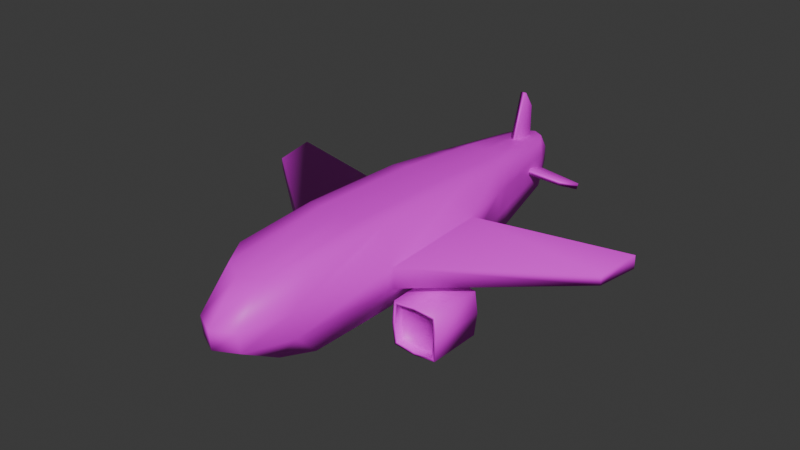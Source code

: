 # Source: Aviao2.blend  (saved by Blender 4.4.32; exported with 4.5.12 LTS)
import bpy
from mathutils import Matrix  # noqa: F401  (used for matrix-valued properties, if any)

bpy.ops.wm.read_factory_settings(use_empty=True)
scene = bpy.context.scene
scene.name = 'Scene'

# ---- collections
col_collection = bpy.data.collections.new('Collection'); scene.collection.children.link(col_collection)

# ---- images (referenced by path relative to the original .blend; pixels are not part of the script)
import os
ASSET_DIR = os.environ.get("B2B_ASSET_DIR", "")  # directory of the original .blend (textures are referenced by path, not embedded)
HERE = os.path.dirname(os.path.abspath(__file__))  # packed textures are extracted next to this script under _unpacked/

def load_image(name, relpath, width, height, colorspace="sRGB"):
    """Load a texture the original file referenced (path relative to the .blend, or extracted next to this script)."""
    p = next((c for c in (os.path.join(HERE, relpath), os.path.join(ASSET_DIR, relpath)) if relpath and os.path.exists(c)), "")
    if p:
        img = bpy.data.images.load(p, check_existing=True)
        img.name = name
    else:  # same state as the original file: an image datablock whose file is absent (Cycles renders it pink)
        img = bpy.data.images.new(name, width, height)
        img.source = "FILE"
        img.filepath = "//" + (relpath or name)
    img.colorspace_settings.name = colorspace
    return img
img_aviaotxt = load_image('AviaoTxt', 'Aviao2Txt.png', 1024, 1024, 'sRGB')

# ---- materials (node trees are filled in below, after node groups)
mat_material = bpy.data.materials.new('Material')
mat_material.alpha_threshold = 0.0
mat_material.roughness = 0.5
mat_material.line_color = (0.0, 0.0, 0.0, 1.0)

# ---- material node trees
mat_material.use_nodes = True; mat_material.node_tree.nodes.clear()
_N = mat_material.node_tree.nodes; _L = mat_material.node_tree.links
n0 = _N.new('ShaderNodeOutputMaterial'); n0.name = 'Material Output'; n0.location = (300, 300)
n1 = _N.new('ShaderNodeBsdfPrincipled'); n1.name = 'Principled BSDF'; n1.location = (10, 300)
n1.inputs[3].default_value = 1.45
n2 = _N.new('ShaderNodeTexImage'); n2.name = 'Image Texture'; n2.location = (-336, 275)
n2.image = img_aviaotxt
_L.new(n1.outputs[0], n0.inputs[0])
_L.new(n2.outputs[0], n1.inputs[0])
n0.is_active_output = True

# ---- world
world_world = bpy.data.worlds.new('World'); scene.world = world_world
world_world.use_nodes = True; world_world.node_tree.nodes.clear()
_N = world_world.node_tree.nodes; _L = world_world.node_tree.links
n0 = _N.new('ShaderNodeOutputWorld'); n0.name = 'World Output'; n0.location = (300, 300)
n1 = _N.new('ShaderNodeBackground'); n1.name = 'Background'; n1.location = (10, 300)
n1.inputs[0].default_value = (0.05088, 0.05088, 0.05088, 1.0)
_L.new(n1.outputs[0], n0.inputs[0])
n0.is_active_output = True
world_world.color = (0.05088, 0.05088, 0.05088)
world_world.sun_shadow_jitter_overblur = 0.0

# ---- meshes
me_cube = bpy.data.meshes.new('Cube')
me_cube.from_pydata([(0.9175, 0.8987, 0.8965), (0.473, 0.5661, -0.9789), (0.9175, -0.8828, 0.8742), (0.473, -0.5737, -0.9789), (-0.9175, 0.8987, 0.8965), (-0.473, 0.5661, -0.9789), (-0.9175, -0.8828, 0.8742), (-0.473, -0.5737, -0.9789), (0.9381, 1.003, 0.4527), (-0.9381, -0.9142, 0.45), (0.9381, -0.9142, 0.45), (-0.9381, 1.003, 0.4527), (0.924, 0.9164, -0.1275), (0.924, -0.9198, -0.1275), (-0.924, 0.9164, -0.1275), (-0.924, -0.9198, -0.1275), (-0.4623, -0.2163, -0.9954), (0.9381, -0.3381, 0.9949), (-0.9381, -0.3381, 0.9949), (0.4623, -0.2163, -0.9954), (1.244, -0.2453, 0.4543), (-1.244, -0.2453, 0.4543), (-1.265, -0.349, -0.131), (1.265, -0.349, -0.131), (-0.9381, 0.2362, 0.998), (0.4623, 0.1959, -0.9954), (-1.244, 0.2295, 0.4547), (-1.265, 0.3241, -0.131), (-0.4623, 0.1959, -0.9954), (0.9381, 0.2362, 0.998), (1.244, 0.2295, 0.4547), (1.265, 0.3241, -0.131), (4.438, 0.08297, -0.1261), (4.438, -0.1737, -0.1265), (4.603, 0.1222, -0.3601), (4.603, -0.1933, -0.3604), (-4.438, -0.1737, -0.1265), (-4.603, -0.1933, -0.3604), (-4.438, 0.08297, -0.1261), (-4.603, 0.1222, -0.3601), (0.0, 0.5633, -1.086), (0.0, -0.9096, 1.055), (0.0, -0.5705, -1.086), (0.0, 0.907, 1.102), (0.0, 1.087, 0.4892), (0.0, -0.9944, 0.4816), (0.0, -1.0, -0.1397), (0.0, 1.0, -0.1397), (0.0, -0.1974, -1.146), (0.0, -0.3381, 1.272), (0.0, 0.1185, 1.28), (0.0, 0.1778, -1.146), (0.2568, -0.5705, -1.055), (0.5, 0.907, 1.047), (0.5, 1.087, 0.4831), (0.4949, 1.0, -0.1358), (0.5, -0.3381, 1.215), (0.5, 0.1185, 1.223), (0.2568, 0.5633, -1.055), (0.5, -0.9096, 1.005), (0.5, -0.9944, 0.4755), (0.4949, -1.0, -0.1358), (0.2289, -0.1974, -1.115), (0.2289, 0.1778, -1.115), (-0.2568, 0.5633, -1.055), (-0.5, -0.9096, 1.005), (-0.5, -0.9944, 0.4755), (-0.4949, -1.0, -0.1358), (-0.2289, -0.1974, -1.115), (-0.2289, 0.1778, -1.115), (-0.2568, -0.5705, -1.055), (-0.5, 0.907, 1.047), (-0.5, 1.087, 0.4831), (-0.4949, 1.0, -0.1358), (-0.5, -0.3381, 1.215), (-0.5, 0.1185, 1.223), (0.7907, 0.6917, -0.5789), (0.7907, -0.8602, -0.5466), (-0.7907, 0.6917, -0.5789), (-0.7907, -0.8602, -0.5466), (0.8435, -0.3292, -0.5669), (-0.8435, -0.3292, -0.5669), (0.8435, 0.2371, -0.5739), (-0.8435, 0.2371, -0.5739), (0.0, 0.8111, -0.6121), (0.0, -0.8772, -0.5826), (0.4322, -0.905, -0.5691), (0.4322, 0.7981, -0.6138), (-0.4322, 0.7981, -0.6138), (-0.4322, -0.905, -0.5691), (-0.8269, -0.8791, -0.4347), (0.8269, 0.7584, -0.456), (0.8269, -0.8791, -0.4347), (-0.8269, 0.7584, -0.456), (0.9581, -0.3347, -0.4506), (-0.9581, -0.3347, -0.4506), (0.9581, 0.2714, -0.4536), (-0.9581, 0.2714, -0.4536), (0.0, 0.8763, -0.4626), (0.0, -0.9374, -0.4611), (0.4493, -0.9538, -0.4487), (0.4493, 0.8603, -0.4666), (-0.4493, 0.8603, -0.4666), (-0.4493, -0.9538, -0.4487)], [], [(74, 18, 6, 65), (66, 65, 6, 9), (26, 24, 4, 11), (62, 19, 3, 52), (20, 17, 2, 10), (54, 53, 0, 8), (55, 54, 8, 12), (23, 20, 10, 13), (27, 26, 11, 14), (67, 66, 9, 15), (103, 67, 15, 90), (97, 27, 14, 93), (94, 23, 13, 92), (101, 55, 12, 91), (96, 31, 23, 94), (90, 15, 22, 95), (15, 9, 21, 22), (23, 31, 34, 35), (30, 29, 17, 20), (63, 25, 19, 62), (9, 6, 18, 21), (75, 24, 18, 74), (71, 4, 24, 75), (58, 1, 25, 63), (8, 0, 29, 30), (12, 8, 30, 31), (91, 12, 31, 96), (95, 22, 27, 97), (21, 26, 38, 36), (21, 18, 24, 26), (34, 32, 33, 35), (37, 36, 38, 39), (31, 30, 32, 34), (22, 21, 36, 37), (26, 27, 39, 38), (27, 22, 37, 39), (30, 20, 33, 32), (20, 23, 35, 33), (64, 40, 51, 69), (53, 43, 50, 57), (57, 50, 49, 56), (69, 51, 48, 68), (102, 73, 47, 98), (100, 61, 46, 99), (61, 60, 45, 46), (73, 72, 44, 47), (72, 71, 43, 44), (68, 48, 42, 70), (60, 59, 41, 45), (56, 49, 41, 59), (17, 56, 59, 2), (10, 2, 59, 60), (13, 10, 60, 61), (92, 13, 61, 100), (29, 57, 56, 17), (0, 53, 57, 29), (40, 58, 63, 51), (51, 63, 62, 48), (98, 47, 55, 101), (47, 44, 54, 55), (44, 43, 53, 54), (48, 62, 52, 42), (16, 68, 70, 7), (11, 4, 71, 72), (14, 11, 72, 73), (93, 14, 73, 102), (28, 69, 68, 16), (5, 64, 69, 28), (43, 71, 75, 50), (50, 75, 74, 49), (99, 46, 67, 103), (46, 45, 66, 67), (45, 41, 65, 66), (49, 74, 65, 41), (42, 85, 89, 70), (5, 78, 88, 64), (40, 84, 87, 58), (3, 77, 86, 52), (52, 86, 85, 42), (64, 88, 84, 40), (16, 81, 83, 28), (1, 76, 82, 25), (7, 79, 81, 16), (25, 82, 80, 19), (58, 87, 76, 1), (19, 80, 77, 3), (28, 83, 78, 5), (70, 89, 79, 7), (85, 99, 103, 89), (78, 93, 102, 88), (84, 98, 101, 87), (77, 92, 100, 86), (86, 100, 99, 85), (88, 102, 98, 84), (81, 95, 97, 83), (76, 91, 96, 82), (79, 90, 95, 81), (82, 96, 94, 80), (87, 101, 91, 76), (80, 94, 92, 77), (83, 97, 93, 78), (89, 103, 90, 79)])
me_cube.polygons.foreach_set('use_smooth', [True] * 102)
_uv = me_cube.uv_layers.new(name='UVMap')
_uv.uv.foreach_set('vector', [0.7946, 0.8743, 0.7953, 0.8431, 0.8352, 0.8449, 0.8368, 0.8749, 0.6548, 0.738, 0.6538, 0.6995, 0.6844, 0.7083, 0.6867, 0.7391, 0.07267, 0.7534, 0.1156, 0.7588, 0.1085, 0.8051, 0.07654, 0.8137, 0.05883, 0.3557, 0.05745, 0.3726, 0.03146, 0.3734, 0.03169, 0.3577, 0.04729, 0.8609, 0.004601, 0.8595, 0.01295, 0.8233, 0.04355, 0.8225, 0.8089, 0.7139, 0.808, 0.6766, 0.8386, 0.6867, 0.8408, 0.7166, 0.8096, 0.7592, 0.8089, 0.7139, 0.8408, 0.7166, 0.8408, 0.7591, 0.08941, 0.8559, 0.04729, 0.8609, 0.04355, 0.8225, 0.08466, 0.825, 0.03051, 0.7619, 0.07267, 0.7534, 0.07654, 0.8137, 0.03524, 0.8107, 0.6555, 0.7824, 0.6548, 0.738, 0.6867, 0.7391, 0.6867, 0.7811, 0.6528, 0.8086, 0.6555, 0.7824, 0.6867, 0.7811, 0.6802, 0.8054, 0.01148, 0.7671, 0.03051, 0.7619, 0.03524, 0.8107, 0.01302, 0.8036, 0.1084, 0.8657, 0.08941, 0.8559, 0.08466, 0.825, 0.1071, 0.8315, 0.8069, 0.7849, 0.8096, 0.7592, 0.8408, 0.7591, 0.8344, 0.7851, 0.09286, 0.4087, 0.09667, 0.431, 0.04773, 0.431, 0.04879, 0.4087, 0.01286, 0.6914, 0.03528, 0.6849, 0.03053, 0.7158, 0.01149, 0.7256, 0.03528, 0.6849, 0.07638, 0.6824, 0.07265, 0.7209, 0.03053, 0.7158, 0.04773, 0.431, 0.09667, 0.431, 0.08201, 0.6737, 0.05907, 0.6737, 0.04726, 0.8934, 0.004387, 0.8989, 0.004601, 0.8595, 0.04729, 0.8609, 0.08611, 0.3557, 0.08741, 0.3726, 0.05745, 0.3726, 0.05883, 0.3557, 0.07638, 0.6824, 0.107, 0.6832, 0.1153, 0.7195, 0.07265, 0.7209, 0.7614, 0.8743, 0.7536, 0.8431, 0.7953, 0.8431, 0.7946, 0.8743, 0.7047, 0.8748, 0.7058, 0.8448, 0.7536, 0.8431, 0.7614, 0.8743, 0.1141, 0.3577, 0.1143, 0.3734, 0.08741, 0.3726, 0.08611, 0.3557, 0.0434, 0.9538, 0.01139, 0.9452, 0.004387, 0.8989, 0.04726, 0.8934, 0.0847, 0.9507, 0.0434, 0.9538, 0.04726, 0.8934, 0.08942, 0.902, 0.1069, 0.9437, 0.0847, 0.9507, 0.08942, 0.902, 0.1085, 0.9072, 0.04879, 0.2694, 0.04773, 0.247, 0.09667, 0.247, 0.09286, 0.2694, 0.9435, 0.2348, 0.909, 0.2348, 0.9216, 0.004387, 0.9403, 0.004387, 0.07265, 0.7209, 0.1153, 0.7195, 0.1156, 0.7588, 0.07267, 0.7534, 0.8685, 0.834, 0.8496, 0.8343, 0.8496, 0.8167, 0.8685, 0.8124, 0.6619, 0.8614, 0.6808, 0.8657, 0.6808, 0.8832, 0.6619, 0.883, 0.8587, 0.5325, 0.8979, 0.5236, 0.8979, 0.7598, 0.8843, 0.7746, 0.8587, 0.2731, 0.9002, 0.264, 0.9002, 0.5, 0.8856, 0.5148, 0.4406, 0.6611, 0.4798, 0.67, 0.4541, 0.912, 0.4406, 0.8973, 0.09667, 0.247, 0.04773, 0.247, 0.05907, 0.004387, 0.08201, 0.004387, 0.4886, 0.6611, 0.5231, 0.6611, 0.5192, 0.8946, 0.5006, 0.8946, 0.8587, 0.004387, 0.9002, 0.0135, 0.8732, 0.2552, 0.8587, 0.2404, 0.1141, 0.3204, 0.1141, 0.339, 0.08611, 0.339, 0.08611, 0.3224, 0.7046, 0.9474, 0.7045, 0.911, 0.7612, 0.9105, 0.7614, 0.9469, 0.7614, 0.9469, 0.7612, 0.9105, 0.7944, 0.9105, 0.7946, 0.947, 0.08611, 0.3224, 0.08611, 0.339, 0.05883, 0.339, 0.05883, 0.3224, 0.7416, 0.7865, 0.7377, 0.761, 0.7737, 0.7604, 0.7743, 0.7852, 0.5875, 0.8102, 0.5835, 0.7842, 0.6195, 0.7836, 0.6202, 0.8108, 0.5835, 0.7842, 0.5821, 0.7397, 0.6184, 0.7384, 0.6195, 0.7836, 0.7377, 0.761, 0.7362, 0.7157, 0.7726, 0.7143, 0.7737, 0.7604, 0.7362, 0.7157, 0.7353, 0.6783, 0.7716, 0.6735, 0.7726, 0.7143, 0.05883, 0.3224, 0.05883, 0.339, 0.0317, 0.339, 0.03169, 0.3204, 0.5821, 0.7397, 0.5811, 0.7013, 0.6174, 0.6968, 0.6184, 0.7384, 0.7946, 0.947, 0.7944, 0.9105, 0.8366, 0.9111, 0.8367, 0.9475, 0.7952, 0.9794, 0.7946, 0.947, 0.8367, 0.9475, 0.8351, 0.9782, 0.5503, 0.7424, 0.551, 0.7116, 0.5811, 0.7013, 0.5821, 0.7397, 0.5523, 0.7844, 0.5503, 0.7424, 0.5821, 0.7397, 0.5835, 0.7842, 0.56, 0.8083, 0.5523, 0.7844, 0.5835, 0.7842, 0.5875, 0.8102, 0.7534, 0.9794, 0.7614, 0.9469, 0.7946, 0.947, 0.7952, 0.9794, 0.7056, 0.9782, 0.7046, 0.9474, 0.7614, 0.9469, 0.7534, 0.9794, 0.1141, 0.339, 0.1141, 0.3577, 0.08611, 0.3557, 0.08611, 0.339, 0.08611, 0.339, 0.08611, 0.3557, 0.05883, 0.3557, 0.05883, 0.339, 0.7743, 0.7852, 0.7737, 0.7604, 0.8096, 0.7592, 0.8069, 0.7849, 0.7737, 0.7604, 0.7726, 0.7143, 0.8089, 0.7139, 0.8096, 0.7592, 0.7726, 0.7143, 0.7716, 0.6735, 0.808, 0.6766, 0.8089, 0.7139, 0.05883, 0.339, 0.05883, 0.3557, 0.03169, 0.3577, 0.0317, 0.339, 0.05745, 0.3054, 0.05883, 0.3224, 0.03169, 0.3204, 0.03146, 0.3046, 0.7045, 0.7199, 0.7052, 0.6899, 0.7353, 0.6783, 0.7362, 0.7157, 0.7065, 0.7624, 0.7045, 0.7199, 0.7362, 0.7157, 0.7377, 0.761, 0.7142, 0.788, 0.7065, 0.7624, 0.7377, 0.761, 0.7416, 0.7865, 0.08741, 0.3054, 0.08611, 0.3224, 0.05883, 0.3224, 0.05745, 0.3054, 0.1143, 0.3046, 0.1141, 0.3204, 0.08611, 0.3224, 0.08741, 0.3054, 0.7045, 0.911, 0.7047, 0.8748, 0.7614, 0.8743, 0.7612, 0.9105, 0.7612, 0.9105, 0.7614, 0.8743, 0.7946, 0.8743, 0.7944, 0.9105, 0.6202, 0.8108, 0.6195, 0.7836, 0.6555, 0.7824, 0.6528, 0.8086, 0.6195, 0.7836, 0.6184, 0.7384, 0.6548, 0.738, 0.6555, 0.7824, 0.6184, 0.7384, 0.6174, 0.6968, 0.6538, 0.6995, 0.6548, 0.738, 0.7944, 0.9105, 0.7946, 0.8743, 0.8368, 0.8749, 0.8366, 0.9111, 0.6212, 0.8526, 0.6204, 0.821, 0.6518, 0.8184, 0.6398, 0.8499, 0.7409, 0.8275, 0.7171, 0.7977, 0.7431, 0.7979, 0.7567, 0.8326, 0.7755, 0.8343, 0.7746, 0.7968, 0.806, 0.7964, 0.7941, 0.8317, 0.03146, 0.3734, 0.01021, 0.3965, 0.004387, 0.3705, 0.03169, 0.3577, 0.6025, 0.8508, 0.589, 0.82, 0.6204, 0.821, 0.6212, 0.8526, 0.7567, 0.8326, 0.7431, 0.7979, 0.7746, 0.7968, 0.7755, 0.8343, 0.05745, 0.3054, 0.04918, 0.2777, 0.09038, 0.2777, 0.08741, 0.3054, 0.1143, 0.3734, 0.1234, 0.3965, 0.09038, 0.4004, 0.08741, 0.3726, 0.03146, 0.3046, 0.01021, 0.2815, 0.04918, 0.2777, 0.05745, 0.3054, 0.08741, 0.3726, 0.09038, 0.4004, 0.04918, 0.4004, 0.05745, 0.3726, 0.7941, 0.8317, 0.806, 0.7964, 0.832, 0.7949, 0.8097, 0.8258, 0.05745, 0.3726, 0.04918, 0.4004, 0.01021, 0.3965, 0.03146, 0.3734, 0.08741, 0.3054, 0.09038, 0.2777, 0.1234, 0.2815, 0.1143, 0.3046, 0.03169, 0.3204, 0.004387, 0.3076, 0.01021, 0.2815, 0.03146, 0.3046, 0.6204, 0.821, 0.6202, 0.8108, 0.6528, 0.8086, 0.6518, 0.8184, 0.7171, 0.7977, 0.7142, 0.788, 0.7416, 0.7865, 0.7431, 0.7979, 0.7746, 0.7968, 0.7743, 0.7852, 0.8069, 0.7849, 0.806, 0.7964, 0.5628, 0.8172, 0.56, 0.8083, 0.5875, 0.8102, 0.589, 0.82, 0.589, 0.82, 0.5875, 0.8102, 0.6202, 0.8108, 0.6204, 0.821, 0.7431, 0.7979, 0.7416, 0.7865, 0.7743, 0.7852, 0.7746, 0.7968, 0.04918, 0.2777, 0.04879, 0.2694, 0.09286, 0.2694, 0.09038, 0.2777, 0.1152, 0.9405, 0.1069, 0.9437, 0.1085, 0.9072, 0.1156, 0.9081, 0.004493, 0.6939, 0.01286, 0.6914, 0.01149, 0.7256, 0.004387, 0.7293, 0.09038, 0.4004, 0.09286, 0.4087, 0.04879, 0.4087, 0.04918, 0.4004, 0.806, 0.7964, 0.8069, 0.7849, 0.8344, 0.7851, 0.832, 0.7949, 0.1156, 0.8693, 0.1084, 0.8657, 0.1071, 0.8315, 0.1154, 0.8339, 0.004387, 0.7681, 0.01148, 0.7671, 0.01302, 0.8036, 0.004716, 0.8005, 0.6518, 0.8184, 0.6528, 0.8086, 0.6802, 0.8054, 0.6778, 0.8144])
me_cube.materials.append(mat_material)
me_cube.use_mirror_vertex_groups = False
me_cube.update()
me_cube_001 = bpy.data.meshes.new('Cube.001')
me_cube_001.from_pydata([(-2.314, -2.135, 2.301), (-2.297, -2.118, 3.482), (-2.314, -0.7951, 2.301), (-2.297, -0.8128, 3.483), (-0.9748, -2.135, 2.301), (-0.9917, -2.118, 3.482), (-0.9748, -0.7951, 2.301), (-0.9917, -0.8128, 3.483), (-1.645, -0.7333, 2.272), (-1.645, -0.7572, 3.496), (-1.645, -2.195, 2.272), (-1.645, -2.176, 3.495), (-2.375, -1.464, 2.272), (-2.354, -1.467, 3.496), (-0.9138, -1.464, 2.272), (-0.9349, -1.467, 3.496), (-2.265, -1.467, 3.485), (-1.645, -1.461, 2.176), (-2.265, -1.467, 3.495), (-2.215, -0.8948, 3.484), (-1.645, -0.8462, 3.496), (-1.074, -0.8948, 3.484), (-1.024, -1.467, 3.495), (-1.074, -2.037, 3.484), (-1.645, -2.087, 3.495), (-2.215, -2.037, 3.484), (-2.215, -0.8948, 3.473), (-1.645, -0.8462, 3.485), (-1.074, -0.8948, 3.473), (-1.024, -1.467, 3.485), (-1.074, -2.037, 3.473), (-1.645, -2.087, 3.484), (-2.215, -2.037, 3.473), (-2.265, -1.469, 3.308), (-2.215, -0.8974, 3.296), (-1.645, -0.8488, 3.308), (-1.074, -0.8974, 3.296), (-1.024, -1.469, 3.308), (-1.074, -2.039, 3.296), (-1.645, -2.09, 3.307), (-2.215, -2.039, 3.296), (-1.645, -1.472, 3.338)], [], [(12, 13, 3, 2), (8, 9, 7, 6), (14, 15, 5, 4), (10, 11, 1, 0), (17, 14, 4, 10), (7, 9, 20, 21), (1, 11, 24, 25), (12, 17, 10, 0), (4, 5, 11, 10), (2, 3, 9, 8), (2, 8, 17, 12), (3, 13, 18, 19), (9, 3, 19, 20), (8, 6, 14, 17), (6, 7, 15, 14), (0, 1, 13, 12), (20, 19, 26, 27), (22, 21, 28, 29), (21, 20, 27, 28), (25, 24, 31, 32), (15, 7, 21, 22), (13, 1, 25, 18), (5, 15, 22, 23), (11, 5, 23, 24), (32, 31, 39, 40), (31, 30, 38, 39), (16, 32, 40, 33), (26, 16, 33, 34), (23, 22, 29, 30), (19, 18, 16, 26), (18, 25, 32, 16), (24, 23, 30, 31), (41, 33, 40, 39), (37, 41, 39, 38), (36, 35, 41, 37), (35, 34, 33, 41), (28, 27, 35, 36), (29, 28, 36, 37), (27, 26, 34, 35), (30, 29, 37, 38)])
me_cube_001.polygons.foreach_set('use_smooth', [True] * 40)
_uv = me_cube_001.uv_layers.new(name='UVMap')
_uv.uv.foreach_set('vector', [0.23, 0.9189, 0.319, 0.9175, 0.3187, 0.965, 0.2328, 0.9675, 0.2212, 0.9188, 0.1322, 0.9176, 0.1338, 0.8701, 0.2197, 0.8701, 0.4167, 0.9189, 0.3277, 0.9175, 0.3293, 0.8701, 0.4152, 0.8701, 0.9956, 0.5723, 0.9066, 0.5711, 0.9082, 0.5236, 0.9941, 0.5236, 0.8985, 0.8958, 0.9514, 0.9007, 0.9426, 0.9489, 0.8937, 0.9489, 0.1338, 0.8701, 0.1322, 0.9176, 0.1322, 0.9176, 0.1338, 0.8701, 0.9082, 0.5236, 0.9066, 0.5711, 0.9066, 0.5711, 0.9082, 0.5236, 0.8455, 0.8912, 0.8985, 0.8958, 0.8937, 0.9489, 0.8456, 0.9402, 0.9927, 0.621, 0.9069, 0.6185, 0.9066, 0.5711, 0.9956, 0.5723, 0.2183, 0.9675, 0.1324, 0.965, 0.1322, 0.9176, 0.2212, 0.9188, 0.8543, 0.8432, 0.9032, 0.8431, 0.8985, 0.8958, 0.8455, 0.8912, 0.3187, 0.965, 0.319, 0.9175, 0.319, 0.9175, 0.3187, 0.965, 0.1322, 0.9176, 0.1324, 0.965, 0.1324, 0.965, 0.1322, 0.9176, 0.9032, 0.8431, 0.9513, 0.8519, 0.9514, 0.9007, 0.8985, 0.8958, 0.4139, 0.9675, 0.328, 0.965, 0.3277, 0.9175, 0.4167, 0.9189, 0.2315, 0.8701, 0.3174, 0.8701, 0.319, 0.9175, 0.23, 0.9189, 0.1322, 0.9176, 0.1324, 0.965, 0.1324, 0.965, 0.1322, 0.9176, 0.3277, 0.9175, 0.328, 0.965, 0.328, 0.965, 0.3277, 0.9175, 0.1338, 0.8701, 0.1322, 0.9176, 0.1322, 0.9176, 0.1338, 0.8701, 0.9082, 0.5236, 0.9066, 0.5711, 0.9066, 0.5711, 0.9082, 0.5236, 0.3277, 0.9175, 0.328, 0.965, 0.328, 0.965, 0.3277, 0.9175, 0.319, 0.9175, 0.3174, 0.8701, 0.3174, 0.8701, 0.319, 0.9175, 0.3293, 0.8701, 0.3277, 0.9175, 0.3277, 0.9175, 0.3293, 0.8701, 0.9066, 0.5711, 0.9069, 0.6185, 0.9069, 0.6185, 0.9066, 0.5711, 0.9082, 0.5236, 0.9066, 0.5711, 0.9066, 0.5711, 0.9082, 0.5236, 0.9066, 0.5711, 0.9069, 0.6185, 0.9069, 0.6185, 0.9066, 0.5711, 0.319, 0.9175, 0.3174, 0.8701, 0.3174, 0.8701, 0.319, 0.9175, 0.3187, 0.965, 0.319, 0.9175, 0.319, 0.9175, 0.3187, 0.965, 0.3293, 0.8701, 0.3277, 0.9175, 0.3277, 0.9175, 0.3293, 0.8701, 0.3187, 0.965, 0.319, 0.9175, 0.319, 0.9175, 0.3187, 0.965, 0.319, 0.9175, 0.3174, 0.8701, 0.3174, 0.8701, 0.319, 0.9175, 0.9066, 0.5711, 0.9069, 0.6185, 0.9069, 0.6185, 0.9066, 0.5711, 0.6017, 0.913, 0.6531, 0.9172, 0.645, 0.964, 0.5973, 0.9642, 0.5503, 0.9084, 0.6017, 0.913, 0.5973, 0.9642, 0.5504, 0.956, 0.5584, 0.8614, 0.6061, 0.8614, 0.6017, 0.913, 0.5503, 0.9084, 0.6061, 0.8614, 0.653, 0.8694, 0.6531, 0.9172, 0.6017, 0.913, 0.1338, 0.8701, 0.1322, 0.9176, 0.1322, 0.9176, 0.1338, 0.8701, 0.3277, 0.9175, 0.328, 0.965, 0.328, 0.965, 0.3277, 0.9175, 0.1322, 0.9176, 0.1324, 0.965, 0.1324, 0.965, 0.1322, 0.9176, 0.3293, 0.8701, 0.3277, 0.9175, 0.3277, 0.9175, 0.3293, 0.8701])
me_cube_001.materials.append(mat_material)
me_cube_001.update()
me_cube_002 = bpy.data.meshes.new('Cube.002')
me_cube_002.from_pydata([(-1.0, -2.448, -0.3723), (-1.0, -1.399, 2.598), (-1.0, 0.2626, -0.8598), (-1.0, 0.182, 3.621), (1.0, -2.448, -0.3723), (1.0, -1.399, 2.598), (1.0, 0.2626, -0.8598), (1.0, 0.182, 3.621)], [], [(0, 1, 3, 2), (2, 3, 7, 6), (6, 7, 5, 4), (4, 5, 1, 0), (2, 6, 4, 0), (7, 3, 1, 5)])
me_cube_002.polygons.foreach_set('use_smooth', [True] * 6)
_uv = me_cube_002.uv_layers.new(name='UVMap')
_uv.uv.foreach_set('vector', [0.1322, 0.6523, 0.1691, 0.4262, 0.2691, 0.3327, 0.3325, 0.6523, 0.7045, 0.3302, 0.7045, 0.004387, 0.8499, 0.004387, 0.8499, 0.3302, 0.1322, 0.324, 0.1956, 0.004387, 0.2956, 0.09791, 0.3325, 0.324, 0.5503, 0.3418, 0.5503, 0.1128, 0.6957, 0.1128, 0.6957, 0.3418, 0.2776, 0.8613, 0.1322, 0.8613, 0.1322, 0.6611, 0.2776, 0.6611, 0.5503, 0.004387, 0.6957, 0.004387, 0.6957, 0.1128, 0.5503, 0.1128])
me_cube_002.materials.append(mat_material)
me_cube_002.update()
me_cube_003 = bpy.data.meshes.new('Cube.003')
me_cube_003.from_pydata([(-1.0, -2.448, -0.3723), (-1.0, -1.399, 2.598), (-1.0, 0.2626, -0.8598), (-1.0, 0.182, 3.621), (1.0, -2.448, -0.3723), (1.0, -1.399, 2.598), (1.0, 0.2626, -0.8598), (1.0, 0.182, 3.621)], [], [(0, 1, 3, 2), (2, 3, 7, 6), (6, 7, 5, 4), (4, 5, 1, 0), (2, 6, 4, 0), (7, 3, 1, 5)])
me_cube_003.polygons.foreach_set('use_smooth', [True] * 6)
_uv = me_cube_003.uv_layers.new(name='UVMap')
_uv.uv.foreach_set('vector', [0.3412, 0.6523, 0.3781, 0.4262, 0.4781, 0.3327, 0.5415, 0.6523, 0.7045, 0.6648, 0.7045, 0.339, 0.8499, 0.339, 0.8499, 0.6648, 0.3412, 0.324, 0.4047, 0.004387, 0.5047, 0.09791, 0.5415, 0.324, 0.5503, 0.688, 0.5503, 0.459, 0.6957, 0.459, 0.6957, 0.688, 0.4318, 0.8613, 0.2864, 0.8613, 0.2864, 0.6611, 0.4318, 0.6611, 0.5503, 0.3506, 0.6957, 0.3506, 0.6957, 0.459, 0.5503, 0.459])
me_cube_003.materials.append(mat_material)
me_cube_003.update()

# ---- objects
ob_cube = bpy.data.objects.new('Cube', me_cube)
ob_cube_001 = bpy.data.objects.new('Cube.001', me_cube_001)
ob_cube_002 = bpy.data.objects.new('Cube.002', me_cube_002)
ob_cube_003 = bpy.data.objects.new('Cube.003', me_cube_003)

# ---- transforms, parenting, visibility, modifiers, constraints
ob_cube.location = (-4.481, 13.85, -1.947)
ob_cube.rotation_euler = (1.581, -0.0, 0.0)
ob_cube.scale = (5.804, 5.804, 25.96)
ob_cube.lock_rotations_4d = False
ob_cube.empty_display_type = 'ARROWS'
ob_cube.lineart.crease_threshold = 0.0
ob_cube_001.location = (13.37, 24.57, -1.201)
ob_cube_001.rotation_euler = (1.581, -0.0, 0.0)
ob_cube_001.scale = (4.602, 4.603, 6.4)
_m = ob_cube_001.modifiers.new('Mirror', 'MIRROR')
_m.mirror_object = ob_cube
ob_cube_002.location = (-4.389, 36.94, 2.785)
ob_cube_002.rotation_euler = (0.329, 0.02386, 3.168)
ob_cube_002.scale = (0.4235, 1.365, 1.601)
ob_cube_003.location = (-0.7649, 38.58, -2.402)
ob_cube_003.rotation_euler = (-1.818, 1.256, 4.415)
ob_cube_003.scale = (0.4235, 1.365, 1.601)
_m = ob_cube_003.modifiers.new('Mirror', 'MIRROR')
_m.mirror_object = ob_cube

# ---- collection membership
col_collection.objects.link(ob_cube)
col_collection.objects.link(ob_cube_001)
col_collection.objects.link(ob_cube_002)
col_collection.objects.link(ob_cube_003)

# ---- scene / render settings (as saved in the file)
scene.frame_start = 1; scene.frame_end = 250; scene.frame_set(139)
scene.render.engine = 'BLENDER_EEVEE_NEXT'
bpy.context.view_layer.update()

# ---- added for rendering (the .blend has no active camera and no usable light): camera, sun
cam_auto = bpy.data.cameras.new('AutoCamera')
cam_auto.lens = 50.0
cam_auto.sensor_width = 36.0
cam_auto.clip_end = 1381.12
ob_auto_camera = bpy.data.objects.new('AutoCamera', cam_auto)
scene.collection.objects.link(ob_auto_camera)
ob_auto_camera.location = (74.2154, -82.3229, 61.3882)
ob_auto_camera.rotation_euler = (1.09748, -7.21219e-08, 0.694738)
scene.camera = ob_auto_camera
light_auto_sun = bpy.data.lights.new('AutoSun', 'SUN')
light_auto_sun.energy = 3.0
light_auto_sun.angle = 0.0523599
ob_auto_sun = bpy.data.objects.new('AutoSun', light_auto_sun)
scene.collection.objects.link(ob_auto_sun)
ob_auto_sun.rotation_euler = (0.872665, 0.174533, 0.523599)
bpy.context.view_layer.update()
